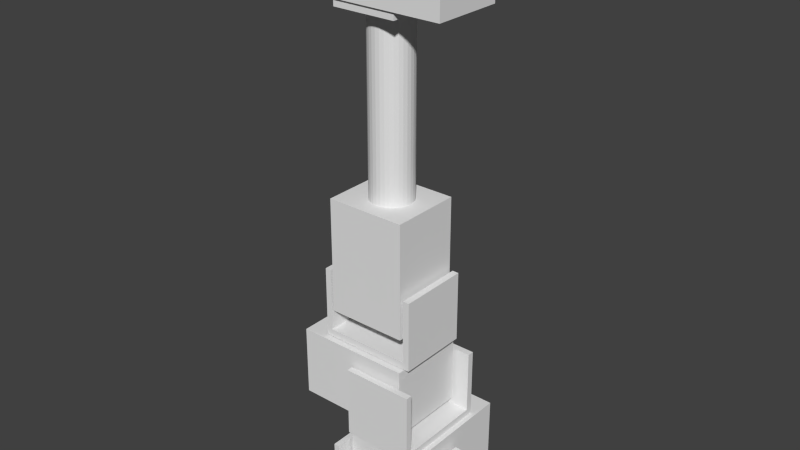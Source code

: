 # Source: neck.blend  (saved by Blender 2.62.0; exported with 4.5.12 LTS)
import bpy
from mathutils import Matrix  # noqa: F401  (used for matrix-valued properties, if any)

bpy.ops.wm.read_factory_settings(use_empty=True)
scene = bpy.context.scene
scene.name = 'Scene'

# ---- collections
col_collection_1 = bpy.data.collections.new('Collection 1'); scene.collection.children.link(col_collection_1)

# ---- materials (node trees are filled in below, after node groups)
mat_material = bpy.data.materials.new('Material')
mat_material.alpha_threshold = 0.0
mat_material.use_transparent_shadow = False
mat_material.roughness = 0.5
mat_material.line_color = (0.0, 0.0, 0.0, 1.0)

# ---- material node trees

# ---- world
world_world = bpy.data.worlds.new('World'); scene.world = world_world
world_world.color = (0.05088, 0.05088, 0.05088)
world_world.use_sun_shadow = False
world_world.sun_shadow_jitter_overblur = 0.0
world_world.cycles.sampling_method = 'MANUAL'
world_world.cycles.sample_map_resolution = 256

# ---- meshes
me_cube_011 = bpy.data.meshes.new('Cube.011')
me_cube_011.from_pydata([(0.1556, 0.1992, -0.1556), (0.1556, -0.1992, -0.1556), (-0.1556, -0.1992, -0.1556), (-0.1556, 0.1992, -0.1556), (0.1556, 0.1992, 0.1556), (0.1556, -0.1992, 0.1556), (-0.1556, -0.1992, 0.1556), (-0.1556, 0.1992, 0.1556)], [], [(0, 1, 2, 3), (4, 7, 6, 5), (0, 4, 5, 1), (1, 5, 6, 2), (2, 6, 7, 3), (4, 0, 3, 7)])
me_cube_011.materials.append(mat_material)
me_cube_011.use_remesh_preserve_volume = False
me_cube_011.use_remesh_preserve_attributes = False
me_cube_011.use_mirror_vertex_groups = False
me_cube_011.update()
me_cube_012 = bpy.data.meshes.new('Cube.012')
me_cube_012.from_pydata([(2.045, -1.273, -0.9862), (2.045, -1.273, 1.014), (2.363, -1.273, 1.014), (2.363, -1.273, -0.9862), (2.363, 1.256, -0.9862), (2.045, 1.256, -0.9862), (2.363, 1.256, 1.014), (2.045, 1.256, 1.014), (10.81, 0.01346, -0.5484), (10.81, 0.1767, -0.537), (10.81, 0.3338, -0.5034), (10.81, 0.4785, -0.4487), (10.81, 0.6053, -0.3751), (10.81, 0.7094, -0.2855), (10.81, 0.7867, -0.1832), (10.81, 0.8344, -0.07221), (10.81, 0.8505, 0.0432), (10.81, 0.8344, 0.1586), (10.81, 0.7867, 0.2696), (10.81, 0.7094, 0.3719), (10.81, 0.6053, 0.4615), (10.81, 0.4785, 0.5351), (10.81, 0.3338, 0.5898), (10.81, 0.1767, 0.6234), (10.81, 0.01346, 0.6348), (10.81, -0.1498, 0.6234), (10.81, -0.3069, 0.5898), (10.81, -0.4516, 0.5351), (10.81, -0.5784, 0.4615), (10.81, -0.6825, 0.3719), (10.81, -0.7598, 0.2696), (10.81, -0.8075, 0.1586), (10.81, -0.8235, 0.0432), (10.81, -0.8075, -0.07221), (10.81, -0.7598, -0.1832), (10.81, -0.6825, -0.2855), (10.81, -0.5784, -0.3751), (10.81, -0.4516, -0.4487), (10.81, -0.3069, -0.5034), (10.81, -0.1498, -0.537), (2.364, 0.01346, -0.5484), (2.364, 0.1767, -0.537), (2.364, 0.3338, -0.5034), (2.364, 0.4785, -0.4487), (2.364, 0.6053, -0.3751), (2.364, 0.7094, -0.2855), (2.364, 0.7867, -0.1832), (2.364, 0.8344, -0.07221), (2.364, 0.8505, 0.0432), (2.364, 0.8344, 0.1586), (2.364, 0.7867, 0.2696), (2.364, 0.7094, 0.3719), (2.364, 0.6053, 0.4615), (2.364, 0.4785, 0.5351), (2.364, 0.3338, 0.5898), (2.364, 0.1767, 0.6234), (2.364, 0.01346, 0.6348), (2.364, -0.1498, 0.6234), (2.364, -0.3068, 0.5898), (2.364, -0.4516, 0.5351), (2.364, -0.5784, 0.4615), (2.364, -0.6825, 0.3719), (2.364, -0.7598, 0.2696), (2.364, -0.8075, 0.1586), (2.364, -0.8235, 0.0432), (2.364, -0.8075, -0.07221), (2.364, -0.7598, -0.1832), (2.364, -0.6825, -0.2855), (2.364, -0.5784, -0.3751), (2.364, -0.4516, -0.4487), (2.364, -0.3069, -0.5034), (2.364, -0.1498, -0.537), (10.81, 0.01346, 0.0432), (2.364, 0.01346, 0.0432)], [], [(3, 0, 5, 4), (2, 3, 4, 6), (1, 2, 6, 7), (0, 1, 7, 5), (5, 7, 6, 4), (0, 3, 2, 1), (72, 8, 9), (73, 41, 40), (72, 9, 10), (73, 42, 41), (72, 10, 11), (73, 43, 42), (72, 11, 12), (73, 44, 43), (72, 12, 13), (73, 45, 44), (72, 13, 14), (73, 46, 45), (72, 14, 15), (73, 47, 46), (72, 15, 16), (73, 48, 47), (72, 16, 17), (73, 49, 48), (72, 17, 18), (73, 50, 49), (72, 18, 19), (73, 51, 50), (72, 19, 20), (73, 52, 51), (72, 20, 21), (73, 53, 52), (72, 21, 22), (73, 54, 53), (72, 22, 23), (73, 55, 54), (72, 23, 24), (73, 56, 55), (72, 24, 25), (73, 57, 56), (72, 25, 26), (73, 58, 57), (72, 26, 27), (73, 59, 58), (72, 27, 28), (73, 60, 59), (72, 28, 29), (73, 61, 60), (72, 29, 30), (73, 62, 61), (72, 30, 31), (73, 63, 62), (72, 31, 32), (73, 64, 63), (72, 32, 33), (73, 65, 64), (72, 33, 34), (73, 66, 65), (72, 34, 35), (73, 67, 66), (72, 35, 36), (73, 68, 67), (72, 36, 37), (73, 69, 68), (72, 37, 38), (73, 70, 69), (72, 38, 39), (73, 71, 70), (72, 39, 8), (73, 40, 71), (8, 40, 41, 9), (9, 41, 42, 10), (10, 42, 43, 11), (11, 43, 44, 12), (12, 44, 45, 13), (13, 45, 46, 14), (14, 46, 47, 15), (15, 47, 48, 16), (16, 48, 49, 17), (17, 49, 50, 18), (18, 50, 51, 19), (19, 51, 52, 20), (20, 52, 53, 21), (21, 53, 54, 22), (22, 54, 55, 23), (23, 55, 56, 24), (24, 56, 57, 25), (25, 57, 58, 26), (26, 58, 59, 27), (27, 59, 60, 28), (28, 60, 61, 29), (29, 61, 62, 30), (30, 62, 63, 31), (31, 63, 64, 32), (32, 64, 65, 33), (33, 65, 66, 34), (34, 66, 67, 35), (35, 67, 68, 36), (36, 68, 69, 37), (37, 69, 70, 38), (38, 70, 71, 39), (39, 71, 40, 8)])
me_cube_012.use_remesh_preserve_volume = False
me_cube_012.use_remesh_preserve_attributes = False
me_cube_012.use_mirror_vertex_groups = False
me_cube_012.update()
me_cube = bpy.data.meshes.new('Cube')
me_cube.from_pydata([(0.1556, 0.1992, -0.1556), (0.1556, -0.1992, -0.1556), (-0.1556, -0.1992, -0.1556), (-0.1556, 0.1992, -0.1556), (0.1556, 0.1992, 0.1556), (0.1556, -0.1992, 0.1556), (-0.1556, -0.1992, 0.1556), (-0.1556, 0.1992, 0.1556)], [], [(0, 1, 2, 3), (4, 7, 6, 5), (0, 4, 5, 1), (1, 5, 6, 2), (2, 6, 7, 3), (4, 0, 3, 7)])
me_cube.materials.append(mat_material)
me_cube.use_remesh_preserve_volume = False
me_cube.use_remesh_preserve_attributes = False
me_cube.use_mirror_vertex_groups = False
me_cube.update()
me_cube_002 = bpy.data.meshes.new('Cube.002')
me_cube_002.from_pydata([(-2.036, 0.8394, -0.9631), (-2.036, -1.701, -0.9631), (-2.335, -1.701, -0.9631), (-2.335, 0.8394, -0.9631), (-2.036, 0.8394, 1.037), (-2.036, -1.701, 1.037), (-2.335, -1.701, 1.037), (-2.335, 0.8394, 1.037), (-2.335, -1.99, -0.9631), (-2.335, -1.99, 1.037), (-2.036, -1.99, -0.9631), (-2.036, -1.99, 1.037), (2.123, -1.701, -0.9631), (2.123, -1.99, -0.9631), (2.123, -1.99, 1.037), (2.123, -1.701, 1.037), (2.442, -1.701, 1.037), (2.442, -1.701, -0.9631), (2.442, -1.99, 1.037), (2.442, -1.99, -0.9631), (2.442, 0.8287, -0.9631), (2.123, 0.8287, -0.9631), (2.442, 0.8287, 1.037), (2.123, 0.8287, 1.037)], [], [(0, 1, 2, 3), (4, 7, 6, 5), (0, 4, 5, 1), (2, 6, 7, 3), (4, 0, 3, 7), (6, 2, 8, 9), (5, 6, 9, 11), (2, 1, 10, 8), (10, 11, 9, 8), (10, 1, 12, 13), (11, 10, 13, 14), (5, 11, 14, 15), (1, 5, 15, 12), (15, 14, 18, 16), (14, 13, 19, 18), (13, 12, 17, 19), (17, 16, 18, 19), (17, 12, 21, 20), (16, 17, 20, 22), (15, 16, 22, 23), (12, 15, 23, 21), (21, 23, 22, 20)])
me_cube_002.use_remesh_preserve_volume = False
me_cube_002.use_remesh_preserve_attributes = False
me_cube_002.use_mirror_vertex_groups = False
me_cube_002.update()
me_cube_006 = bpy.data.meshes.new('Cube.006')
me_cube_006.from_pydata([(0.1556, 0.1992, -0.1556), (0.1556, -0.1992, -0.1556), (-0.1556, -0.1992, -0.1556), (-0.1556, 0.1992, -0.1556), (0.1556, 0.1992, 0.1556), (0.1556, -0.1992, 0.1556), (-0.1556, -0.1992, 0.1556), (-0.1556, 0.1992, 0.1556)], [], [(0, 1, 2, 3), (4, 7, 6, 5), (0, 4, 5, 1), (1, 5, 6, 2), (2, 6, 7, 3), (4, 0, 3, 7)])
me_cube_006.materials.append(mat_material)
me_cube_006.use_remesh_preserve_volume = False
me_cube_006.use_remesh_preserve_attributes = False
me_cube_006.use_mirror_vertex_groups = False
me_cube_006.update()
me_cube_007 = bpy.data.meshes.new('Cube.007')
me_cube_007.from_pydata([(-2.036, 0.8394, -0.9631), (-2.036, -1.701, -0.9631), (-2.335, -1.701, -0.9631), (-2.335, 0.8394, -0.9631), (-2.036, 0.8394, 1.037), (-2.036, -1.701, 1.037), (-2.335, -1.701, 1.037), (-2.335, 0.8394, 1.037), (-2.335, -1.99, -0.9631), (-2.335, -1.99, 1.037), (-2.036, -1.99, -0.9631), (-2.036, -1.99, 1.037), (2.123, -1.701, -0.9631), (2.123, -1.99, -0.9631), (2.123, -1.99, 1.037), (2.123, -1.701, 1.037), (2.442, -1.701, 1.037), (2.442, -1.701, -0.9631), (2.442, -1.99, 1.037), (2.442, -1.99, -0.9631), (2.442, 0.8287, -0.9631), (2.123, 0.8287, -0.9631), (2.442, 0.8287, 1.037), (2.123, 0.8287, 1.037)], [], [(0, 1, 2, 3), (4, 7, 6, 5), (0, 4, 5, 1), (2, 6, 7, 3), (4, 0, 3, 7), (6, 2, 8, 9), (5, 6, 9, 11), (2, 1, 10, 8), (10, 11, 9, 8), (10, 1, 12, 13), (11, 10, 13, 14), (5, 11, 14, 15), (1, 5, 15, 12), (15, 14, 18, 16), (14, 13, 19, 18), (13, 12, 17, 19), (17, 16, 18, 19), (17, 12, 21, 20), (16, 17, 20, 22), (15, 16, 22, 23), (12, 15, 23, 21), (21, 23, 22, 20)])
me_cube_007.use_remesh_preserve_volume = False
me_cube_007.use_remesh_preserve_attributes = False
me_cube_007.use_mirror_vertex_groups = False
me_cube_007.update()
me_cube_008 = bpy.data.meshes.new('Cube.008')
me_cube_008.from_pydata([(0.1556, 0.1992, -0.1556), (0.1556, -0.1992, -0.1556), (-0.1556, -0.1992, -0.1556), (-0.1556, 0.1992, -0.1556), (0.1556, 0.1992, 0.1556), (0.1556, -0.1992, 0.1556), (-0.1556, -0.1992, 0.1556), (-0.1556, 0.1992, 0.1556)], [], [(0, 1, 2, 3), (4, 7, 6, 5), (0, 4, 5, 1), (1, 5, 6, 2), (2, 6, 7, 3), (4, 0, 3, 7)])
me_cube_008.materials.append(mat_material)
me_cube_008.use_remesh_preserve_volume = False
me_cube_008.use_remesh_preserve_attributes = False
me_cube_008.use_mirror_vertex_groups = False
me_cube_008.update()
me_cube_009 = bpy.data.meshes.new('Cube.009')
me_cube_009.from_pydata([(-2.036, 0.8394, -0.9631), (-2.036, -1.701, -0.9631), (-2.335, -1.701, -0.9631), (-2.335, 0.8394, -0.9631), (-2.036, 0.8394, 1.037), (-2.036, -1.701, 1.037), (-2.335, -1.701, 1.037), (-2.335, 0.8394, 1.037), (-2.335, -1.99, -0.9631), (-2.335, -1.99, 1.037), (-2.036, -1.99, -0.9631), (-2.036, -1.99, 1.037), (2.123, -1.701, -0.9631), (2.123, -1.99, -0.9631), (2.123, -1.99, 1.037), (2.123, -1.701, 1.037), (2.442, -1.701, 1.037), (2.442, -1.701, -0.9631), (2.442, -1.99, 1.037), (2.442, -1.99, -0.9631), (2.442, 0.8287, -0.9631), (2.123, 0.8287, -0.9631), (2.442, 0.8287, 1.037), (2.123, 0.8287, 1.037)], [], [(0, 1, 2, 3), (4, 7, 6, 5), (0, 4, 5, 1), (2, 6, 7, 3), (4, 0, 3, 7), (6, 2, 8, 9), (5, 6, 9, 11), (2, 1, 10, 8), (10, 11, 9, 8), (10, 1, 12, 13), (11, 10, 13, 14), (5, 11, 14, 15), (1, 5, 15, 12), (15, 14, 18, 16), (14, 13, 19, 18), (13, 12, 17, 19), (17, 16, 18, 19), (17, 12, 21, 20), (16, 17, 20, 22), (15, 16, 22, 23), (12, 15, 23, 21), (21, 23, 22, 20)])
me_cube_009.use_remesh_preserve_volume = False
me_cube_009.use_remesh_preserve_attributes = False
me_cube_009.use_mirror_vertex_groups = False
me_cube_009.update()
arm_armature_005 = bpy.data.armatures.new('Armature.005')  # bones are not reproduced
arm_armature = bpy.data.armatures.new('Armature')  # bones are not reproduced
arm_armature_003 = bpy.data.armatures.new('Armature.003')  # bones are not reproduced
arm_armature_004 = bpy.data.armatures.new('Armature.004')  # bones are not reproduced

# ---- objects
ob_neckdm1_001 = bpy.data.objects.new('NeckDM1.001', me_cube_011)
ob_neckbase_003 = bpy.data.objects.new('neckbase.003', arm_armature_005)
ob_bracket_003 = bpy.data.objects.new('Bracket.003', me_cube_012)
ob_neckdm1 = bpy.data.objects.new('NeckDM1', me_cube)
ob_neckbase = bpy.data.objects.new('neckbase', arm_armature)
ob_bracket = bpy.data.objects.new('Bracket', me_cube_002)
ob_neckdm2 = bpy.data.objects.new('NeckDM2', me_cube_006)
ob_neckbase_001 = bpy.data.objects.new('neckbase.001', arm_armature_003)
ob_bracket_001 = bpy.data.objects.new('Bracket.001', me_cube_007)
ob_neckdm3 = bpy.data.objects.new('NeckDM3', me_cube_008)
ob_neckbase_002 = bpy.data.objects.new('neckbase.002', arm_armature_004)
ob_bracket_002 = bpy.data.objects.new('Bracket.002', me_cube_009)

# ---- transforms, parenting, visibility, modifiers, constraints
ob_neckdm1_001.location = (0.01188, -0.0001791, 0.1572)
ob_neckdm1_001.rotation_euler = (1.571, 1.571, 0.0)
ob_neckdm1_001.scale = (0.1446, 0.1632, 0.1285)
ob_neckdm1_001.lock_rotations_4d = False
ob_neckdm1_001.empty_display_type = 'ARROWS'
ob_neckdm1_001.lineart.crease_threshold = 0.0
ob_neckbase_003.parent = ob_neckdm1_001
ob_neckbase_003.matrix_parent_inverse = Matrix(((6.916, 0.0, 0.0, 0.0), (0.0, 6.129, 0.0, 0.0), (0.0, 0.0, 7.78, 0.0), (0.0, 0.0, 0.0, 1.0)))
ob_neckbase_003.location = (0.0004057, -0.0221, -0.0001212)
ob_neckbase_003.scale = (0.06697, 0.06697, 0.06697)
ob_neckbase_003.lineart.crease_threshold = 0.0
_c = ob_neckbase_003.constraints.new('LIMIT_ROTATION'); _c.name = 'Limit Rotation'
_c.owner_space = 'LOCAL'
_c.use_limit_x = True
_c.use_limit_y = True
_c.use_limit_z = True
_c.max_x = 6.283
_c.use_transform_limit = True
_c.use_legacy_behavior = True
ob_bracket_003.parent = ob_neckdm1_001
ob_bracket_003.matrix_parent_inverse = Matrix(((6.916, 0.0, 0.0, 0.0), (0.0, 6.129, 0.0, 0.0), (0.0, 0.0, 7.78, 0.0), (0.0, 0.0, 0.0, 1.0)))
ob_bracket_003.location = (-0.0007565, -0.01166, -0.001477)
ob_bracket_003.rotation_euler = (2.702, 0.4236, 2.771)
ob_bracket_003.scale = (0.01161, 0.01414, 0.02)
ob_bracket_003.lineart.crease_threshold = 0.0
_c = ob_bracket_003.constraints.new('COPY_ROTATION'); _c.name = 'Copy Rotation'
_c.target = ob_neckbase_003
ob_neckdm1.parent = ob_bracket_003
ob_neckdm1.matrix_parent_inverse = Matrix(((6.503e-06, 5.7e-20, -86.13, 13.61), (70.74, 5.341e-06, 5.342e-06, -0.0154), (3.775e-06, -50.0, 5.96e-08, 0.06489), (0.0, 0.0, 0.0, 1.0)))
ob_neckdm1.location = (0.0, 0.0, 0.0)
ob_neckdm1.rotation_euler = (1.571, -0.0, 0.0)
ob_neckdm1.scale = (0.1446, 0.1632, 0.1285)
ob_neckdm1.lock_rotations_4d = False
ob_neckdm1.empty_display_type = 'ARROWS'
ob_neckdm1.lineart.crease_threshold = 0.0
ob_neckbase.parent = ob_neckdm1
ob_neckbase.matrix_parent_inverse = Matrix(((6.916, 0.0, 0.0, 0.0), (0.0, 6.129, 0.0, 0.0), (0.0, 0.0, 7.78, 0.0), (0.0, 0.0, 0.0, 1.0)))
ob_neckbase.location = (0.0004057, -0.0221, -0.0001212)
ob_neckbase.rotation_euler = (0.0, 1.392, 0.03677)
ob_neckbase.scale = (0.06697, 0.06697, 0.06697)
ob_neckbase.lineart.crease_threshold = 0.0
_c = ob_neckbase.constraints.new('LIMIT_ROTATION'); _c.name = 'Limit Rotation'
_c.owner_space = 'LOCAL'
_c.active = True
_c.use_limit_x = True
_c.use_limit_y = True
_c.use_limit_z = True
_c.min_x = -1.833
_c.max_x = 1.833
_c.use_transform_limit = True
_c.use_legacy_behavior = True
ob_bracket.parent = ob_neckdm1
ob_bracket.matrix_parent_inverse = Matrix(((6.916, 0.0, 0.0, 0.0), (0.0, 6.129, 0.0, 0.0), (0.0, 0.0, 7.78, 0.0), (0.0, 0.0, 0.0, 1.0)))
ob_bracket.location = (-0.0003183, -0.02083, -0.0008662)
ob_bracket.rotation_euler = (1.796, -0.9836, 1.766)
ob_bracket.scale = (0.01161, 0.01414, 0.02)
ob_bracket.lineart.crease_threshold = 0.0
_c = ob_bracket.constraints.new('COPY_ROTATION'); _c.name = 'Copy Rotation'
_c.target = ob_neckbase
ob_neckdm2.parent = ob_bracket
ob_neckdm2.matrix_parent_inverse = Matrix(((86.13, -7.53e-06, -7.51e-06, 0.02741), (6.184e-06, 3.092e-06, 70.74, 1.474), (-4.371e-06, -50.0, 2.146e-06, 0.04331), (0.0, 0.0, 0.0, 1.0)))
ob_neckdm2.location = (-0.007858, -0.0006546, -0.06965)
ob_neckdm2.rotation_euler = (0.0, -0.0, 1.571)
ob_neckdm2.scale = (0.1446, 0.1632, 0.1285)
ob_neckdm2.lock_rotations_4d = False
ob_neckdm2.empty_display_type = 'ARROWS'
ob_neckdm2.lineart.crease_threshold = 0.0
ob_neckbase_001.parent = ob_neckdm2
ob_neckbase_001.matrix_parent_inverse = Matrix(((6.916, 0.0, 0.0, 0.0), (0.0, 6.129, 0.0, 0.0), (0.0, 0.0, 7.78, 0.0), (0.0, 0.0, 0.0, 1.0)))
ob_neckbase_001.location = (0.0004057, -0.0221, -0.0001212)
ob_neckbase_001.rotation_euler = (1.571, -0.0, 0.0)
ob_neckbase_001.scale = (0.06697, 0.06697, 0.06697)
ob_neckbase_001.lineart.crease_threshold = 0.0
_c = ob_neckbase_001.constraints.new('LIMIT_ROTATION'); _c.name = 'Limit Rotation'
_c.owner_space = 'LOCAL'
_c.active = True
_c.use_limit_x = True
_c.use_limit_y = True
_c.use_limit_z = True
_c.min_x = -1.833
_c.max_x = 1.833
_c.use_transform_limit = True
_c.use_legacy_behavior = True
ob_bracket_001.parent = ob_neckdm2
ob_bracket_001.matrix_parent_inverse = Matrix(((6.916, 0.0, 0.0, 0.0), (0.0, 6.129, 0.0, 0.0), (0.0, 0.0, 7.78, 0.0), (0.0, 0.0, 0.0, 1.0)))
ob_bracket_001.location = (-0.0003183, -0.02083, -0.0008662)
ob_bracket_001.rotation_euler = (1.796, -0.9836, 1.766)
ob_bracket_001.scale = (0.01161, 0.01414, 0.02)
ob_bracket_001.lineart.crease_threshold = 0.0
_c = ob_bracket_001.constraints.new('COPY_ROTATION'); _c.name = 'Copy Rotation'
_c.target = ob_neckbase_001
ob_neckdm3.parent = ob_bracket_001
ob_neckdm3.matrix_parent_inverse = Matrix(((3.765e-06, 86.13, -7.51e-06, 0.08379), (4.751e-05, 6.184e-06, 70.74, 4.988), (50.0, -2.186e-06, -3.338e-05, -0.6488), (0.0, 0.0, 0.0, 1.0)))
ob_neckdm3.location = (0.01417, 0.009154, -0.1186)
ob_neckdm3.rotation_euler = (-1.039e-14, 1.039e-14, 6.283)
ob_neckdm3.scale = (0.1446, 0.1632, 0.1285)
ob_neckdm3.lock_rotations_4d = False
ob_neckdm3.empty_display_type = 'ARROWS'
ob_neckdm3.lineart.crease_threshold = 0.0
ob_neckbase_002.parent = ob_neckdm3
ob_neckbase_002.matrix_parent_inverse = Matrix(((6.916, 0.0, 0.0, 0.0), (0.0, 6.129, 0.0, 0.0), (0.0, 0.0, 7.78, 0.0), (0.0, 0.0, 0.0, 1.0)))
ob_neckbase_002.location = (0.0004057, -0.0221, -0.0001212)
ob_neckbase_002.rotation_euler = (1.571, -0.0, 0.0)
ob_neckbase_002.scale = (0.06697, 0.06697, 0.06697)
ob_neckbase_002.lineart.crease_threshold = 0.0
_c = ob_neckbase_002.constraints.new('LIMIT_ROTATION'); _c.name = 'Limit Rotation'
_c.owner_space = 'LOCAL'
_c.active = True
_c.use_limit_x = True
_c.use_limit_y = True
_c.use_limit_z = True
_c.min_x = -1.833
_c.max_x = 1.833
_c.use_transform_limit = True
_c.use_legacy_behavior = True
ob_bracket_002.parent = ob_neckdm3
ob_bracket_002.matrix_parent_inverse = Matrix(((6.916, 0.0, 0.0, 0.0), (0.0, 6.129, 0.0, 0.0), (0.0, 0.0, 7.78, 0.0), (0.0, 0.0, 0.0, 1.0)))
ob_bracket_002.location = (-0.0003183, -0.02083, -0.0008662)
ob_bracket_002.rotation_euler = (1.796, -0.9836, 1.766)
ob_bracket_002.scale = (0.01161, 0.01414, 0.02)
ob_bracket_002.lineart.crease_threshold = 0.0
_c = ob_bracket_002.constraints.new('COPY_ROTATION'); _c.name = 'Copy Rotation'
_c.target = ob_neckbase_002

# ---- collection membership
col_collection_1.objects.link(ob_neckdm1_001)
col_collection_1.objects.link(ob_neckbase_003)
col_collection_1.objects.link(ob_bracket_003)
col_collection_1.objects.link(ob_neckdm1)
col_collection_1.objects.link(ob_neckbase)
col_collection_1.objects.link(ob_bracket)
col_collection_1.objects.link(ob_neckdm2)
col_collection_1.objects.link(ob_neckbase_001)
col_collection_1.objects.link(ob_bracket_001)
col_collection_1.objects.link(ob_neckdm3)
col_collection_1.objects.link(ob_neckbase_002)
col_collection_1.objects.link(ob_bracket_002)

# ---- scene / render settings (as saved in the file)
scene.frame_start = 1; scene.frame_end = 250; scene.frame_set(35)
scene.render.engine = 'BLENDER_EEVEE_NEXT'
scene.render.image_settings.color_mode = 'RGB'
scene.render.image_settings.compression = 90
scene.render.resolution_percentage = 50
scene.render.dither_intensity = 0.0
scene.render.bake_margin = 2
scene.render.bake_bias = 0.0
scene.cycles.use_denoising = False
scene.cycles.samples = 10
scene.cycles.sampling_pattern = 'TABULATED_SOBOL'
scene.cycles.light_sampling_threshold = 0.0
scene.cycles.use_adaptive_sampling = False
scene.cycles.use_light_tree = False
scene.cycles.blur_glossy = 0.0
scene.cycles.volume_bounces = 1
scene.cycles.pixel_filter_type = 'GAUSSIAN'
scene.cycles.sample_clamp_indirect = 0.0
scene.view_settings.view_transform = 'Standard'
bpy.context.view_layer.update()

# ---- added for rendering (the .blend has no active camera and no usable light): camera, sun
cam_auto = bpy.data.cameras.new('AutoCamera')
cam_auto.lens = 50.0
cam_auto.sensor_width = 36.0
cam_auto.clip_end = 1000.0
ob_auto_camera = bpy.data.objects.new('AutoCamera', cam_auto)
scene.collection.objects.link(ob_auto_camera)
ob_auto_camera.location = (0.322316, -0.379746, 0.272285)
ob_auto_camera.rotation_euler = (1.09748, -7.21219e-08, 0.694738)
scene.camera = ob_auto_camera
light_auto_sun = bpy.data.lights.new('AutoSun', 'SUN')
light_auto_sun.energy = 3.0
light_auto_sun.angle = 0.0523599
ob_auto_sun = bpy.data.objects.new('AutoSun', light_auto_sun)
scene.collection.objects.link(ob_auto_sun)
ob_auto_sun.rotation_euler = (0.872665, 0.174533, 0.523599)
bpy.context.view_layer.update()
